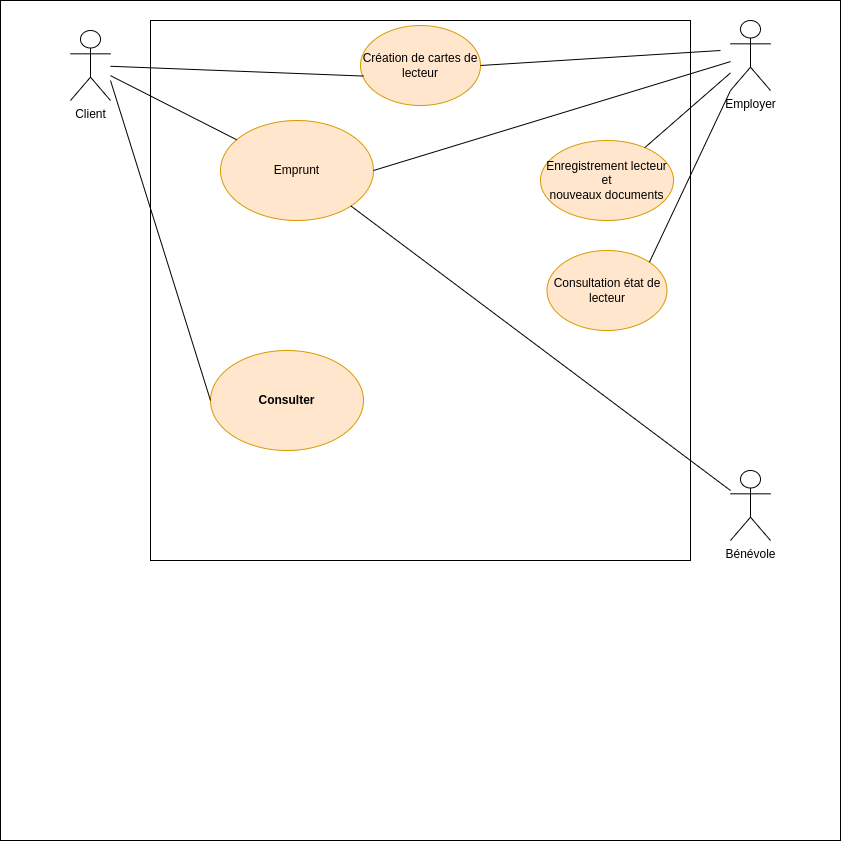

The diagram above was exported from draw.io. Its source (the exported page's mxGraphModel, read from the mxfile embedded in the PNG):
<mxGraphModel dx="1364" dy="807" grid="1" gridSize="10" guides="1" tooltips="1" connect="1" arrows="1" fold="1" page="1" pageScale="1" pageWidth="827" pageHeight="1169" math="0" shadow="0">
  <root>
    <mxCell id="0" />
    <mxCell id="1" parent="0" />
    <mxCell id="5TXl2D6o6T3hILpZL3q3-1" value="" style="whiteSpace=wrap;html=1;aspect=fixed;" vertex="1" parent="1">
      <mxGeometry x="10" y="20" width="840" height="840" as="geometry" />
    </mxCell>
    <mxCell id="Yqp9MbazNIbHBaI5IQAW-2" value="Client&lt;br&gt;" style="shape=umlActor;verticalLabelPosition=bottom;verticalAlign=top;html=1;outlineConnect=0;" parent="1" vertex="1">
      <mxGeometry x="80" y="50" width="40" height="70" as="geometry" />
    </mxCell>
    <mxCell id="Yqp9MbazNIbHBaI5IQAW-4" value="Employer" style="shape=umlActor;verticalLabelPosition=bottom;verticalAlign=top;html=1;outlineConnect=0;" parent="1" vertex="1">
      <mxGeometry x="740" y="40" width="40" height="70" as="geometry" />
    </mxCell>
    <mxCell id="Yqp9MbazNIbHBaI5IQAW-5" value="Bénévole&lt;br&gt;" style="shape=umlActor;verticalLabelPosition=bottom;verticalAlign=top;html=1;outlineConnect=0;" parent="1" vertex="1">
      <mxGeometry x="740" y="490" width="40" height="70" as="geometry" />
    </mxCell>
    <mxCell id="Yqp9MbazNIbHBaI5IQAW-8" value="" style="whiteSpace=wrap;html=1;aspect=fixed;" parent="1" vertex="1">
      <mxGeometry x="160" y="40" width="540" height="540" as="geometry" />
    </mxCell>
    <mxCell id="Yqp9MbazNIbHBaI5IQAW-10" value="Emprunt" style="ellipse;whiteSpace=wrap;html=1;fillColor=#ffe6cc;strokeColor=#d79b00;" parent="1" vertex="1">
      <mxGeometry x="230" y="140" width="153" height="100" as="geometry" />
    </mxCell>
    <mxCell id="Yqp9MbazNIbHBaI5IQAW-12" value="Enregistrement lecteur&lt;br&gt;et&lt;br&gt;nouveaux documents" style="ellipse;whiteSpace=wrap;html=1;fillColor=#ffe6cc;strokeColor=#d79b00;" parent="1" vertex="1">
      <mxGeometry x="550" y="160" width="133" height="80" as="geometry" />
    </mxCell>
    <mxCell id="Yqp9MbazNIbHBaI5IQAW-13" value="Consulter" style="ellipse;whiteSpace=wrap;html=1;fillColor=#ffe6cc;strokeColor=#d79b00;fontStyle=1" parent="1" vertex="1">
      <mxGeometry x="220" y="370" width="153" height="100" as="geometry" />
    </mxCell>
    <mxCell id="Yqp9MbazNIbHBaI5IQAW-16" value="" style="endArrow=none;html=1;rounded=0;" parent="1" source="Yqp9MbazNIbHBaI5IQAW-2" target="Yqp9MbazNIbHBaI5IQAW-10" edge="1">
      <mxGeometry width="50" height="50" relative="1" as="geometry">
        <mxPoint x="210" y="380" as="sourcePoint" />
        <mxPoint x="260" y="330" as="targetPoint" />
      </mxGeometry>
    </mxCell>
    <mxCell id="Yqp9MbazNIbHBaI5IQAW-17" value="" style="endArrow=none;html=1;rounded=0;entryX=0;entryY=0.5;entryDx=0;entryDy=0;" parent="1" target="Yqp9MbazNIbHBaI5IQAW-13" edge="1">
      <mxGeometry width="50" height="50" relative="1" as="geometry">
        <mxPoint x="120" y="100" as="sourcePoint" />
        <mxPoint x="260" y="330" as="targetPoint" />
      </mxGeometry>
    </mxCell>
    <mxCell id="Yqp9MbazNIbHBaI5IQAW-18" value="" style="endArrow=none;html=1;rounded=0;entryX=1;entryY=0.5;entryDx=0;entryDy=0;" parent="1" source="Yqp9MbazNIbHBaI5IQAW-4" target="Yqp9MbazNIbHBaI5IQAW-10" edge="1">
      <mxGeometry width="50" height="50" relative="1" as="geometry">
        <mxPoint x="210" y="380" as="sourcePoint" />
        <mxPoint x="260" y="330" as="targetPoint" />
      </mxGeometry>
    </mxCell>
    <mxCell id="Yqp9MbazNIbHBaI5IQAW-19" value="" style="endArrow=none;html=1;rounded=0;entryX=1;entryY=1;entryDx=0;entryDy=0;" parent="1" source="Yqp9MbazNIbHBaI5IQAW-5" target="Yqp9MbazNIbHBaI5IQAW-10" edge="1">
      <mxGeometry width="50" height="50" relative="1" as="geometry">
        <mxPoint x="730" y="355" as="sourcePoint" />
        <mxPoint x="260" y="330" as="targetPoint" />
      </mxGeometry>
    </mxCell>
    <mxCell id="Yqp9MbazNIbHBaI5IQAW-20" value="" style="endArrow=none;html=1;rounded=0;" parent="1" source="Yqp9MbazNIbHBaI5IQAW-12" target="Yqp9MbazNIbHBaI5IQAW-4" edge="1">
      <mxGeometry width="50" height="50" relative="1" as="geometry">
        <mxPoint x="210" y="370" as="sourcePoint" />
        <mxPoint x="260" y="320" as="targetPoint" />
      </mxGeometry>
    </mxCell>
    <mxCell id="Yqp9MbazNIbHBaI5IQAW-21" value="Création de cartes de lecteur" style="ellipse;whiteSpace=wrap;html=1;fillColor=#ffe6cc;strokeColor=#d79b00;" parent="1" vertex="1">
      <mxGeometry x="370" y="45" width="120" height="80" as="geometry" />
    </mxCell>
    <mxCell id="Yqp9MbazNIbHBaI5IQAW-22" value="" style="endArrow=none;html=1;rounded=0;entryX=0.025;entryY=0.632;entryDx=0;entryDy=0;entryPerimeter=0;" parent="1" source="Yqp9MbazNIbHBaI5IQAW-2" target="Yqp9MbazNIbHBaI5IQAW-21" edge="1">
      <mxGeometry width="50" height="50" relative="1" as="geometry">
        <mxPoint x="210" y="360" as="sourcePoint" />
        <mxPoint x="260" y="310" as="targetPoint" />
      </mxGeometry>
    </mxCell>
    <mxCell id="Yqp9MbazNIbHBaI5IQAW-23" value="" style="endArrow=none;html=1;rounded=0;entryX=1;entryY=0.5;entryDx=0;entryDy=0;" parent="1" target="Yqp9MbazNIbHBaI5IQAW-21" edge="1">
      <mxGeometry width="50" height="50" relative="1" as="geometry">
        <mxPoint x="730" y="70" as="sourcePoint" />
        <mxPoint x="260" y="310" as="targetPoint" />
      </mxGeometry>
    </mxCell>
    <mxCell id="Yqp9MbazNIbHBaI5IQAW-25" value="Consultation état de lecteur" style="ellipse;whiteSpace=wrap;html=1;fillColor=#ffe6cc;strokeColor=#d79b00;" parent="1" vertex="1">
      <mxGeometry x="556.5" y="270" width="120" height="80" as="geometry" />
    </mxCell>
    <mxCell id="Yqp9MbazNIbHBaI5IQAW-26" value="" style="endArrow=none;html=1;rounded=0;entryX=0;entryY=1;entryDx=0;entryDy=0;entryPerimeter=0;exitX=1;exitY=0;exitDx=0;exitDy=0;" parent="1" source="Yqp9MbazNIbHBaI5IQAW-25" target="Yqp9MbazNIbHBaI5IQAW-4" edge="1">
      <mxGeometry width="50" height="50" relative="1" as="geometry">
        <mxPoint x="210" y="360" as="sourcePoint" />
        <mxPoint x="260" y="310" as="targetPoint" />
      </mxGeometry>
    </mxCell>
  </root>
</mxGraphModel>